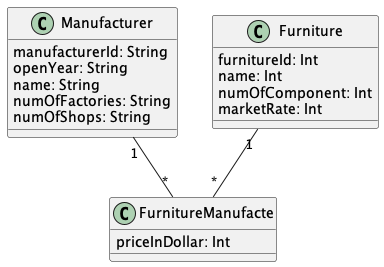

The diagram above was rendered by PlantUML. Its source (embedded in the PNG):
@startuml "Manufacturer"


class Manufacturer{
  manufacturerId: String
  openYear: String
  name: String
  numOfFactories: String
  numOfShops: String
}

class Furniture{
  furnitureId: Int
  name: Int
  numOfComponent: Int
  marketRate: Int
}

class FurnitureManufacte{
  priceInDollar: Int
}



Manufacturer "1" -- "*" FurnitureManufacte

Furniture "1" -- "*" FurnitureManufacte


@enduml